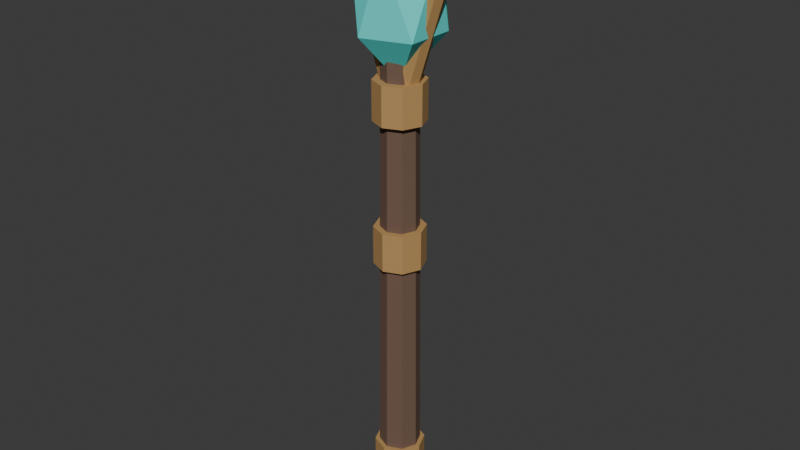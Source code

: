 # Source: SH10_MagicWand.blend  (saved by Blender 5.2.44; exported with 4.5.12 LTS)
import bpy
from mathutils import Matrix  # noqa: F401  (used for matrix-valued properties, if any)

bpy.ops.wm.read_factory_settings(use_empty=True)
scene = bpy.context.scene
scene.name = 'Scene'

# ---- collections
col_collection = bpy.data.collections.new('Collection'); scene.collection.children.link(col_collection)

# ---- materials (node trees are filled in below, after node groups)
mat_sh10_magicwand_wood = bpy.data.materials.new('SH10_MagicWand_Wood')
mat_sh10_magicwand_wood.diffuse_color = (0.16, 0.095, 0.065, 1.0)
mat_sh10_magicwand_bronze = bpy.data.materials.new('SH10_MagicWand_Bronze')
mat_sh10_magicwand_bronze.diffuse_color = (0.48, 0.28, 0.1, 1.0)
mat_sh10_magicwand_soul = bpy.data.materials.new('SH10_MagicWand_Soul')
mat_sh10_magicwand_soul.diffuse_color = (0.1, 0.85, 0.8, 1.0)

# ---- material node trees
mat_sh10_magicwand_wood.use_nodes = True; mat_sh10_magicwand_wood.node_tree.nodes.clear()
_N = mat_sh10_magicwand_wood.node_tree.nodes; _L = mat_sh10_magicwand_wood.node_tree.links
n0 = _N.new('ShaderNodeBsdfPrincipled'); n0.name = 'Principled BSDF'; n0.location = (-200, 100)
n0.inputs[0].default_value = (0.16, 0.095, 0.065, 1.0)
n0.inputs[2].default_value = 0.8
n0.inputs[10].default_value = 0.005
n1 = _N.new('ShaderNodeOutputMaterial'); n1.name = 'Material Output'; n1.location = (200, 100)
_L.new(n0.outputs[0], n1.inputs[0])
n1.is_active_output = True
mat_sh10_magicwand_bronze.use_nodes = True; mat_sh10_magicwand_bronze.node_tree.nodes.clear()
_N = mat_sh10_magicwand_bronze.node_tree.nodes; _L = mat_sh10_magicwand_bronze.node_tree.links
n0 = _N.new('ShaderNodeBsdfPrincipled'); n0.name = 'Principled BSDF'; n0.location = (-200, 100)
n0.inputs[0].default_value = (0.48, 0.28, 0.1, 1.0)
n0.inputs[2].default_value = 0.8
n0.inputs[10].default_value = 0.005
n1 = _N.new('ShaderNodeOutputMaterial'); n1.name = 'Material Output'; n1.location = (200, 100)
_L.new(n0.outputs[0], n1.inputs[0])
n1.is_active_output = True
mat_sh10_magicwand_soul.use_nodes = True; mat_sh10_magicwand_soul.node_tree.nodes.clear()
_N = mat_sh10_magicwand_soul.node_tree.nodes; _L = mat_sh10_magicwand_soul.node_tree.links
n0 = _N.new('ShaderNodeBsdfPrincipled'); n0.name = 'Principled BSDF'; n0.location = (-200, 100)
n0.inputs[0].default_value = (0.1, 0.85, 0.8, 1.0)
n0.inputs[2].default_value = 0.8
n0.inputs[10].default_value = 0.005
n1 = _N.new('ShaderNodeOutputMaterial'); n1.name = 'Material Output'; n1.location = (200, 100)
_L.new(n0.outputs[0], n1.inputs[0])
n1.is_active_output = True

# ---- world
world_world = bpy.data.worlds.new('World'); scene.world = world_world
world_world.use_nodes = True; world_world.node_tree.nodes.clear()
_N = world_world.node_tree.nodes; _L = world_world.node_tree.links
n0 = _N.new('ShaderNodeOutputWorld'); n0.name = 'World Output'; n0.location = (200, 100)
n1 = _N.new('ShaderNodeBackground'); n1.name = 'Background'; n1.location = (-200, 100)
n1.inputs[0].default_value = (0.05088, 0.05088, 0.05088, 1.0)
_L.new(n1.outputs[0], n0.inputs[0])
n0.is_active_output = True
world_world.color = (0.05088, 0.05088, 0.05088)
world_world.sun_shadow_jitter_overblur = 0.0

# ---- meshes
me_cone_430 = bpy.data.meshes.new('Cone.430')
me_cone_430.from_pydata([(0.0, 0.055, 0.0), (0.0, 0.045, 1.24), (0.03889, 0.03889, 0.0), (0.03182, 0.03182, 1.24), (0.055, 0.0, 0.0), (0.045, 0.0, 1.24), (0.03889, -0.03889, 0.0), (0.03182, -0.03182, 1.24), (0.0, -0.055, 0.0), (0.0, -0.045, 1.24), (-0.03889, -0.03889, 0.0), (-0.03182, -0.03182, 1.24), (-0.055, 0.0, 0.0), (-0.045, 0.0, 1.24), (-0.03889, 0.03889, 0.0), (-0.03182, 0.03182, 1.24), (0.0, 0.065, 0.07), (0.0, 0.065, 0.17), (0.04596, 0.04596, 0.07), (0.04596, 0.04596, 0.17), (0.065, 0.0, 0.07), (0.065, 0.0, 0.17), (0.04596, -0.04596, 0.07), (0.04596, -0.04596, 0.17), (0.0, -0.065, 0.07), (0.0, -0.065, 0.17), (-0.04596, -0.04596, 0.07), (-0.04596, -0.04596, 0.17), (-0.065, 0.0, 0.07), (-0.065, 0.0, 0.17), (-0.04596, 0.04596, 0.07), (-0.04596, 0.04596, 0.17), (0.0, 0.065, 0.7), (0.0, 0.065, 0.8), (0.04596, 0.04596, 0.7), (0.04596, 0.04596, 0.8), (0.065, 0.0, 0.7), (0.065, 0.0, 0.8), (0.04596, -0.04596, 0.7), (0.04596, -0.04596, 0.8), (0.0, -0.065, 0.7), (0.0, -0.065, 0.8), (-0.04596, -0.04596, 0.7), (-0.04596, -0.04596, 0.8), (-0.065, 0.0, 0.7), (-0.065, 0.0, 0.8), (-0.04596, 0.04596, 0.7), (-0.04596, 0.04596, 0.8), (0.0, 0.065, 1.07), (0.0, 0.065, 1.17), (0.04596, 0.04596, 1.07), (0.04596, 0.04596, 1.17), (0.065, 0.0, 1.07), (0.065, 0.0, 1.17), (0.04596, -0.04596, 1.07), (0.04596, -0.04596, 1.17), (0.0, -0.065, 1.07), (0.0, -0.065, 1.17), (-0.04596, -0.04596, 1.07), (-0.04596, -0.04596, 1.17), (-0.065, 0.0, 1.07), (-0.065, 0.0, 1.17), (-0.04596, 0.04596, 1.07), (-0.04596, 0.04596, 1.17), (0.02854, -2.765e-08, 1.109), (-0.09146, 2.766e-08, 1.479), (0.02018, -0.02121, 1.107), (-0.09982, -0.02121, 1.477), (3.725e-09, -0.03, 1.1), (-0.12, -0.03, 1.47), (-0.02018, -0.02121, 1.093), (-0.1402, -0.02121, 1.463), (-0.02854, -2.766e-08, 1.091), (-0.1485, 2.765e-08, 1.461), (-0.02018, 0.02121, 1.093), (-0.1402, 0.02121, 1.463), (3.725e-09, 0.03, 1.1), (-0.12, 0.03, 1.47), (0.02018, 0.02121, 1.107), (-0.09982, 0.02121, 1.477), (-0.02854, -2.765e-08, 1.109), (0.09146, 2.766e-08, 1.479), (-0.02018, 0.02121, 1.107), (0.09982, 0.02121, 1.477), (-3.725e-09, 0.03, 1.1), (0.12, 0.03, 1.47), (0.02018, 0.02121, 1.093), (0.1402, 0.02121, 1.463), (0.02854, -2.766e-08, 1.091), (0.1485, 2.765e-08, 1.461), (0.02018, -0.02121, 1.093), (0.1402, -0.02121, 1.463), (-3.725e-09, -0.03, 1.1), (0.12, -0.03, 1.47), (-0.02018, -0.02121, 1.107), (0.09982, -0.02121, 1.477), (0.0, 0.0, 1.16), (0.08683, -0.06309, 1.282), (-0.03317, -0.1021, 1.282), (-0.1073, 0.0, 1.282), (-0.03317, 0.1021, 1.282), (0.08683, 0.06309, 1.282), (0.03317, -0.1021, 1.478), (-0.08683, -0.06309, 1.478), (-0.08683, 0.06309, 1.478), (0.03317, 0.1021, 1.478), (0.1073, 0.0, 1.478), (0.0, 0.0, 1.6)], [], [(0, 1, 3, 2), (2, 3, 5, 4), (4, 5, 7, 6), (6, 7, 9, 8), (8, 9, 11, 10), (10, 11, 13, 12), (3, 1, 15, 13, 11, 9, 7, 5), (12, 13, 15, 14), (14, 15, 1, 0), (0, 2, 4, 6, 8, 10, 12, 14), (16, 17, 19, 18), (18, 19, 21, 20), (20, 21, 23, 22), (22, 23, 25, 24), (24, 25, 27, 26), (26, 27, 29, 28), (19, 17, 31, 29, 27, 25, 23, 21), (28, 29, 31, 30), (30, 31, 17, 16), (16, 18, 20, 22, 24, 26, 28, 30), (32, 33, 35, 34), (34, 35, 37, 36), (36, 37, 39, 38), (38, 39, 41, 40), (40, 41, 43, 42), (42, 43, 45, 44), (35, 33, 47, 45, 43, 41, 39, 37), (44, 45, 47, 46), (46, 47, 33, 32), (32, 34, 36, 38, 40, 42, 44, 46), (48, 49, 51, 50), (50, 51, 53, 52), (52, 53, 55, 54), (54, 55, 57, 56), (56, 57, 59, 58), (58, 59, 61, 60), (51, 49, 63, 61, 59, 57, 55, 53), (60, 61, 63, 62), (62, 63, 49, 48), (48, 50, 52, 54, 56, 58, 60, 62), (64, 65, 67, 66), (66, 67, 69, 68), (68, 69, 71, 70), (70, 71, 73, 72), (72, 73, 75, 74), (74, 75, 77, 76), (67, 65, 79, 77, 75, 73, 71, 69), (76, 77, 79, 78), (78, 79, 65, 64), (64, 66, 68, 70, 72, 74, 76, 78), (80, 81, 83, 82), (82, 83, 85, 84), (84, 85, 87, 86), (86, 87, 89, 88), (88, 89, 91, 90), (90, 91, 93, 92), (83, 81, 95, 93, 91, 89, 87, 85), (92, 93, 95, 94), (94, 95, 81, 80), (80, 82, 84, 86, 88, 90, 92, 94), (96, 97, 98), (97, 96, 101), (96, 98, 99), (96, 99, 100), (96, 100, 101), (97, 101, 106), (98, 97, 102), (99, 98, 103), (100, 99, 104), (101, 100, 105), (97, 106, 102), (98, 102, 103), (99, 103, 104), (100, 104, 105), (101, 105, 106), (102, 106, 107), (103, 102, 107), (104, 103, 107), (105, 104, 107), (106, 105, 107)])
me_cone_430.polygons.foreach_set('material_index', [0, 0, 0, 0, 0, 0, 0, 0, 0, 0, 1, 1, 1, 1, 1, 1, 1, 1, 1, 1, 1, 1, 1, 1, 1, 1, 1, 1, 1, 1, 1, 1, 1, 1, 1, 1, 1, 1, 1, 1, 1, 1, 1, 1, 1, 1, 1, 1, 1, 1, 1, 1, 1, 1, 1, 1, 1, 1, 1, 1, 2, 2, 2, 2, 2, 2, 2, 2, 2, 2, 2, 2, 2, 2, 2, 2, 2, 2, 2, 2])
_uv = me_cone_430.uv_layers.new(name='UVMap')
_uv.uv.foreach_set('vector', [0.05912, 1.0, 0.06293, -8.264e-08, 0.09066, 1.063e-05, 0.09302, 1.0, 0.09302, 1.0, 0.09066, 1.063e-05, 0.1113, -8.388e-08, 0.1182, 1.0, 0.1758, 1.0, 0.1792, -6.808e-08, 0.207, 1.099e-05, 0.2098, 1.0, 0.2098, 1.0, 0.207, 1.099e-05, 0.2263, -6.764e-08, 0.2334, 1.0, 8.798e-10, 1.0, 0.003807, -5.977e-08, 0.03154, 1.066e-05, 0.0339, 1.0, 0.0339, 1.0, 0.03154, 1.066e-05, 0.05218, -6.1e-08, 0.05912, 1.0, 0.7379, 0.06705, 0.7183, 0.04741, 0.7183, 0.01964, 0.7379, 1.762e-08, 0.7657, 1.942e-08, 0.7853, 0.01964, 0.7853, 0.04741, 0.7657, 0.06705, 0.1182, 1.0, 0.1216, -5.795e-08, 0.1494, 1.1e-05, 0.1522, 1.0, 0.1522, 1.0, 0.1494, 1.1e-05, 0.1688, -5.75e-08, 0.1758, 1.0, 0.5516, 0.9433, 0.5516, 0.9093, 0.5756, 0.8853, 0.6095, 0.8853, 0.6335, 0.9093, 0.6335, 0.9433, 0.6095, 0.9673, 0.5756, 0.9673, 0.6484, 0.3227, 0.6484, 0.242, 0.6885, 0.242, 0.6885, 0.3227, 0.6885, 0.3227, 0.6885, 0.242, 0.7183, 0.242, 0.7183, 0.3227, 0.6484, 0.8874, 0.6484, 0.8067, 0.6885, 0.8067, 0.6885, 0.8874, 0.6885, 0.8874, 0.6885, 0.8067, 0.7165, 0.8067, 0.7165, 0.8873, 0.6484, 0.242, 0.6484, 0.1614, 0.6885, 0.1614, 0.6885, 0.242, 0.6885, 0.242, 0.6885, 0.1614, 0.7183, 0.1613, 0.7183, 0.242, 0.5799, 0.401, 0.5516, 0.3727, 0.5516, 0.3326, 0.5799, 0.3042, 0.62, 0.3042, 0.6484, 0.3326, 0.6484, 0.3727, 0.62, 0.401, 0.6484, 0.726, 0.6484, 0.6454, 0.6885, 0.6454, 0.6885, 0.726, 0.6885, 0.726, 0.6885, 0.6454, 0.7165, 0.6454, 0.7165, 0.726, 0.5516, 0.4695, 0.5516, 0.4294, 0.5799, 0.401, 0.62, 0.401, 0.6484, 0.4294, 0.6484, 0.4695, 0.62, 0.4979, 0.5799, 0.4979, 0.6484, 0.4033, 0.6484, 0.3227, 0.6885, 0.3227, 0.6885, 0.4033, 0.6885, 0.4033, 0.6885, 0.3227, 0.7183, 0.3227, 0.7183, 0.4033, 0.6484, 0.8067, 0.6484, 0.7261, 0.6885, 0.7261, 0.6885, 0.8067, 0.6885, 0.8067, 0.6885, 0.7261, 0.7165, 0.726, 0.7165, 0.8067, 0.6484, 0.484, 0.6484, 0.4034, 0.6885, 0.4034, 0.6885, 0.484, 0.6885, 0.484, 0.6885, 0.4034, 0.7183, 0.4033, 0.7183, 0.484, 0.5799, 0.5948, 0.5516, 0.5664, 0.5516, 0.5263, 0.5799, 0.4979, 0.62, 0.4979, 0.6484, 0.5263, 0.6484, 0.5664, 0.62, 0.5948, 0.6484, 0.6454, 0.6484, 0.5647, 0.6885, 0.5647, 0.6885, 0.6454, 0.6885, 0.6454, 0.6885, 0.5647, 0.7165, 0.5647, 0.7165, 0.6453, 0.5516, 0.6632, 0.5516, 0.6231, 0.5799, 0.5948, 0.62, 0.5948, 0.6484, 0.6231, 0.6484, 0.6632, 0.62, 0.6916, 0.5799, 0.6916, 0.6484, 0.08067, 0.6484, 2.365e-05, 0.6885, 2.567e-05, 0.6885, 0.08067, 0.6885, 0.08067, 0.6885, 2.567e-05, 0.7183, 9.613e-08, 0.7183, 0.08064, 0.6484, 0.968, 0.6484, 0.8874, 0.6885, 0.8874, 0.6885, 0.968, 0.6885, 0.968, 0.6885, 0.8874, 0.7165, 0.8874, 0.7165, 0.968, 0.6484, 0.1613, 0.6484, 0.08069, 0.6885, 0.08069, 0.6885, 0.1613, 0.6885, 0.1613, 0.6885, 0.08069, 0.7183, 0.08067, 0.7183, 0.1613, 0.5799, 0.7885, 0.5516, 0.7601, 0.5516, 0.72, 0.5799, 0.6916, 0.62, 0.6916, 0.6484, 0.72, 0.6484, 0.7601, 0.62, 0.7885, 0.6484, 0.5647, 0.6484, 0.484, 0.6885, 0.484, 0.6885, 0.5647, 0.6885, 0.5647, 0.6885, 0.484, 0.7165, 0.484, 0.7165, 0.5647, 0.5516, 0.857, 0.5516, 0.8168, 0.5799, 0.7885, 0.62, 0.7885, 0.6484, 0.8168, 0.6484, 0.857, 0.62, 0.8853, 0.5799, 0.8853, 0.5199, 0.6049, 0.5199, 0.3043, 0.5384, 0.3043, 0.5384, 0.6049, 0.5384, 0.6049, 0.5384, 0.3043, 0.5516, 0.3081, 0.5516, 0.6087, 0.4879, 0.6251, 0.4879, 0.3142, 0.5064, 0.3143, 0.5064, 0.6252, 0.5064, 0.6252, 0.5064, 0.3143, 0.5199, 0.3126, 0.5199, 0.6235, 0.5199, 0.9128, 0.5199, 0.6124, 0.5384, 0.6124, 0.5384, 0.9128, 0.5384, 0.9128, 0.5384, 0.6124, 0.5516, 0.6087, 0.5516, 0.9091, 0.7486, 0.06768, 0.7611, 0.08113, 0.7611, 0.09951, 0.7486, 0.1121, 0.7308, 0.1114, 0.7183, 0.098, 0.7183, 0.07961, 0.7308, 0.06705, 0.3925, 0.9979, 0.3925, 0.687, 0.411, 0.6869, 0.411, 0.9979, 0.411, 0.9979, 0.411, 0.6869, 0.4245, 0.6886, 0.4245, 0.9995, 0.7183, 0.1712, 0.7308, 0.1577, 0.7486, 0.1571, 0.7611, 0.1696, 0.7611, 0.188, 0.7486, 0.2015, 0.7308, 0.2021, 0.7183, 0.1896, 0.5199, 0.3006, 0.5199, 1.471e-05, 0.5384, 5.158e-08, 0.5384, 0.3006, 0.5384, 0.3006, 0.5384, 5.158e-08, 0.5516, 0.003732, 0.5516, 0.3043, 0.4879, 0.9377, 0.4879, 0.6268, 0.5064, 0.6269, 0.5064, 0.9377, 0.5064, 0.9377, 0.5064, 0.6269, 0.5199, 0.6252, 0.5199, 0.936, 0.5516, 0.3042, 0.5516, 0.003739, 0.5701, 0.003755, 0.5701, 0.3042, 0.5701, 0.3042, 0.5701, 0.003755, 0.5832, -6.158e-08, 0.5832, 0.3004, 0.7183, 0.1445, 0.7183, 0.1261, 0.7308, 0.1127, 0.7486, 0.1121, 0.7611, 0.1246, 0.7611, 0.143, 0.7486, 0.1565, 0.7308, 0.1571, 0.4879, 0.311, 0.4879, 8.091e-05, 0.5064, -3.116e-08, 0.5064, 0.3109, 0.5064, 0.3109, 0.5064, -3.116e-08, 0.5199, 0.001668, 0.5199, 0.3126, 0.7611, 0.2162, 0.7611, 0.2346, 0.7486, 0.2471, 0.7308, 0.2465, 0.7183, 0.2331, 0.7183, 0.2147, 0.7308, 0.2021, 0.7486, 0.2027, 0.2942, 0.6913, 0.2334, 0.5766, 0.3053, 0.5933, 0.484, 0.5867, 0.4879, 0.6869, 0.3925, 0.6104, 0.2942, 0.6913, 0.3053, 0.5933, 0.3924, 0.6135, 0.3988, 0.3435, 0.3925, 0.2406, 0.4879, 0.2653, 0.3743, 0.3457, 0.2942, 0.2636, 0.3925, 0.2409, 0.484, 0.5867, 0.3925, 0.6104, 0.3925, 0.4465, 0.3053, 0.5933, 0.2334, 0.5766, 0.2942, 0.4278, 0.3924, 0.6135, 0.3053, 0.5933, 0.3924, 0.4506, 0.4879, 0.2653, 0.3925, 0.2406, 0.484, 0.1004, 0.3925, 0.2409, 0.2942, 0.2636, 0.3054, 0.09816, 0.484, 0.5867, 0.3925, 0.4465, 0.4879, 0.4217, 0.3053, 0.5933, 0.2942, 0.4278, 0.3924, 0.4506, 0.3925, 0.2406, 0.3925, 0.07661, 0.484, 0.1004, 0.2942, 0.2636, 0.2334, 0.1148, 0.3054, 0.09816, 0.3925, 0.2409, 0.3054, 0.09816, 0.3925, 0.07792, 0.4879, 0.4217, 0.3925, 0.4465, 0.3987, 0.3435, 0.3924, 0.4506, 0.2942, 0.4278, 0.3744, 0.3457, 0.484, 0.1004, 0.3925, 0.07661, 0.4879, -9.754e-09, 0.3054, 0.09816, 0.2334, 0.1148, 0.2942, -1.972e-08, 0.3925, 0.07792, 0.3054, 0.09816, 0.2942, -1.972e-08])
me_cone_430.materials.append(mat_sh10_magicwand_wood)
me_cone_430.materials.append(mat_sh10_magicwand_bronze)
me_cone_430.materials.append(mat_sh10_magicwand_soul)
me_cone_430.update()

# ---- objects
ob_sh10_magicwand = bpy.data.objects.new('SH10_MagicWand', me_cone_430)

# ---- transforms, parenting, visibility, modifiers, constraints
ob_sh10_magicwand.location = (0.0, 0.0, 0.0)

# ---- collection membership
col_collection.objects.link(ob_sh10_magicwand)

# ---- scene / render settings (as saved in the file)
scene.frame_start = 1; scene.frame_end = 25; scene.frame_set(1)
scene.render.engine = 'BLENDER_EEVEE_NEXT'
scene.render.bake_bias = 0.0
scene.render.bake_samples = 0
scene.render.compositor_device = 'GPU'
scene.eevee.use_volume_custom_range = False
scene.eevee.fast_gi_thickness_near = 0.1
scene.eevee.fast_gi_thickness_far = 0.0
scene.eevee.ray_tracing_options.screen_trace_thickness = 0.1
bpy.context.view_layer.update()

# ---- added for rendering (the .blend has no active camera and no usable light): camera, sun
cam_auto = bpy.data.cameras.new('AutoCamera')
cam_auto.lens = 50.0
cam_auto.sensor_width = 36.0
cam_auto.clip_end = 1000.0
ob_auto_camera = bpy.data.objects.new('AutoCamera', cam_auto)
scene.collection.objects.link(ob_auto_camera)
ob_auto_camera.location = (1.51746, -1.82095, 2.01397)
ob_auto_camera.rotation_euler = (1.09748, -7.21219e-08, 0.694738)
scene.camera = ob_auto_camera
light_auto_sun = bpy.data.lights.new('AutoSun', 'SUN')
light_auto_sun.energy = 3.0
light_auto_sun.angle = 0.0523599
ob_auto_sun = bpy.data.objects.new('AutoSun', light_auto_sun)
scene.collection.objects.link(ob_auto_sun)
ob_auto_sun.rotation_euler = (0.872665, 0.174533, 0.523599)
bpy.context.view_layer.update()

